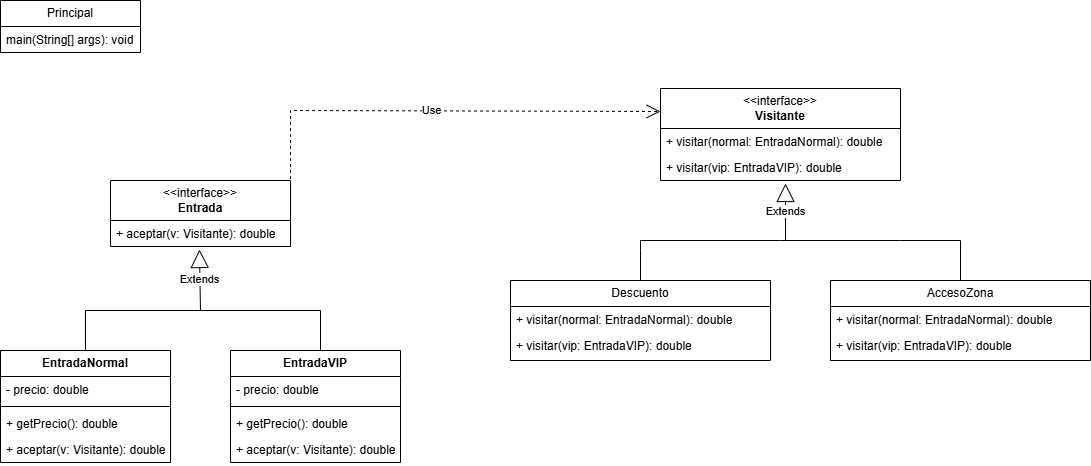

The diagram above was exported from draw.io. Its source (the exported page's mxGraphModel, read from the mxfile embedded in the PNG):
<mxGraphModel dx="1111" dy="1600" grid="1" gridSize="10" guides="1" tooltips="1" connect="1" arrows="1" fold="1" page="1" pageScale="1" pageWidth="827" pageHeight="1169" math="0" shadow="0">
  <root>
    <mxCell id="0" />
    <mxCell id="1" parent="0" />
    <mxCell id="W-vjzu1KnR7--iw2nOtX-35" value="&amp;lt;&amp;lt;interface&amp;gt;&amp;gt;&lt;div&gt;&lt;b&gt;Entrada&lt;/b&gt;&lt;/div&gt;" style="swimlane;fontStyle=0;childLayout=stackLayout;horizontal=1;startSize=40;fillColor=none;horizontalStack=0;resizeParent=1;resizeParentMax=0;resizeLast=0;collapsible=1;marginBottom=0;whiteSpace=wrap;html=1;" vertex="1" parent="1">
      <mxGeometry x="150" y="40" width="180" height="66" as="geometry">
        <mxRectangle x="120" y="80" width="100" height="30" as="alternateBounds" />
      </mxGeometry>
    </mxCell>
    <mxCell id="W-vjzu1KnR7--iw2nOtX-36" value="+ aceptar(v: Visitante): double" style="text;strokeColor=none;fillColor=none;align=left;verticalAlign=top;spacingLeft=4;spacingRight=4;overflow=hidden;rotatable=0;points=[[0,0.5],[1,0.5]];portConstraint=eastwest;whiteSpace=wrap;html=1;" vertex="1" parent="W-vjzu1KnR7--iw2nOtX-35">
      <mxGeometry y="40" width="180" height="26" as="geometry" />
    </mxCell>
    <mxCell id="W-vjzu1KnR7--iw2nOtX-39" value="&lt;b&gt;EntradaNormal&lt;/b&gt;" style="swimlane;fontStyle=0;childLayout=stackLayout;horizontal=1;startSize=26;fillColor=none;horizontalStack=0;resizeParent=1;resizeParentMax=0;resizeLast=0;collapsible=1;marginBottom=0;whiteSpace=wrap;html=1;" vertex="1" parent="1">
      <mxGeometry x="40" y="210" width="170" height="112" as="geometry" />
    </mxCell>
    <mxCell id="W-vjzu1KnR7--iw2nOtX-40" value="- precio: double" style="text;strokeColor=none;fillColor=none;align=left;verticalAlign=top;spacingLeft=4;spacingRight=4;overflow=hidden;rotatable=0;points=[[0,0.5],[1,0.5]];portConstraint=eastwest;whiteSpace=wrap;html=1;" vertex="1" parent="W-vjzu1KnR7--iw2nOtX-39">
      <mxGeometry y="26" width="170" height="26" as="geometry" />
    </mxCell>
    <mxCell id="W-vjzu1KnR7--iw2nOtX-47" value="" style="line;strokeWidth=1;fillColor=none;align=left;verticalAlign=middle;spacingTop=-1;spacingLeft=3;spacingRight=3;rotatable=0;labelPosition=right;points=[];portConstraint=eastwest;strokeColor=inherit;" vertex="1" parent="W-vjzu1KnR7--iw2nOtX-39">
      <mxGeometry y="52" width="170" height="8" as="geometry" />
    </mxCell>
    <mxCell id="W-vjzu1KnR7--iw2nOtX-41" value="+ getPrecio(): double" style="text;strokeColor=none;fillColor=none;align=left;verticalAlign=top;spacingLeft=4;spacingRight=4;overflow=hidden;rotatable=0;points=[[0,0.5],[1,0.5]];portConstraint=eastwest;whiteSpace=wrap;html=1;" vertex="1" parent="W-vjzu1KnR7--iw2nOtX-39">
      <mxGeometry y="60" width="170" height="26" as="geometry" />
    </mxCell>
    <mxCell id="W-vjzu1KnR7--iw2nOtX-42" value="+ aceptar(v: Visitante): double" style="text;strokeColor=none;fillColor=none;align=left;verticalAlign=top;spacingLeft=4;spacingRight=4;overflow=hidden;rotatable=0;points=[[0,0.5],[1,0.5]];portConstraint=eastwest;whiteSpace=wrap;html=1;" vertex="1" parent="W-vjzu1KnR7--iw2nOtX-39">
      <mxGeometry y="86" width="170" height="26" as="geometry" />
    </mxCell>
    <mxCell id="W-vjzu1KnR7--iw2nOtX-43" value="&lt;b&gt;EntradaVIP&lt;/b&gt;" style="swimlane;fontStyle=0;childLayout=stackLayout;horizontal=1;startSize=26;fillColor=none;horizontalStack=0;resizeParent=1;resizeParentMax=0;resizeLast=0;collapsible=1;marginBottom=0;whiteSpace=wrap;html=1;" vertex="1" parent="1">
      <mxGeometry x="270" y="210" width="170" height="112" as="geometry" />
    </mxCell>
    <mxCell id="W-vjzu1KnR7--iw2nOtX-44" value="- precio: double" style="text;strokeColor=none;fillColor=none;align=left;verticalAlign=top;spacingLeft=4;spacingRight=4;overflow=hidden;rotatable=0;points=[[0,0.5],[1,0.5]];portConstraint=eastwest;whiteSpace=wrap;html=1;" vertex="1" parent="W-vjzu1KnR7--iw2nOtX-43">
      <mxGeometry y="26" width="170" height="26" as="geometry" />
    </mxCell>
    <mxCell id="W-vjzu1KnR7--iw2nOtX-48" value="" style="line;strokeWidth=1;fillColor=none;align=left;verticalAlign=middle;spacingTop=-1;spacingLeft=3;spacingRight=3;rotatable=0;labelPosition=right;points=[];portConstraint=eastwest;strokeColor=inherit;" vertex="1" parent="W-vjzu1KnR7--iw2nOtX-43">
      <mxGeometry y="52" width="170" height="8" as="geometry" />
    </mxCell>
    <mxCell id="W-vjzu1KnR7--iw2nOtX-45" value="+ getPrecio(): double" style="text;strokeColor=none;fillColor=none;align=left;verticalAlign=top;spacingLeft=4;spacingRight=4;overflow=hidden;rotatable=0;points=[[0,0.5],[1,0.5]];portConstraint=eastwest;whiteSpace=wrap;html=1;" vertex="1" parent="W-vjzu1KnR7--iw2nOtX-43">
      <mxGeometry y="60" width="170" height="26" as="geometry" />
    </mxCell>
    <mxCell id="W-vjzu1KnR7--iw2nOtX-46" value="+ aceptar(v: Visitante): double" style="text;strokeColor=none;fillColor=none;align=left;verticalAlign=top;spacingLeft=4;spacingRight=4;overflow=hidden;rotatable=0;points=[[0,0.5],[1,0.5]];portConstraint=eastwest;whiteSpace=wrap;html=1;" vertex="1" parent="W-vjzu1KnR7--iw2nOtX-43">
      <mxGeometry y="86" width="170" height="26" as="geometry" />
    </mxCell>
    <mxCell id="W-vjzu1KnR7--iw2nOtX-49" value="Extends" style="endArrow=block;endSize=16;endFill=0;html=1;rounded=0;entryX=0.494;entryY=1.115;entryDx=0;entryDy=0;entryPerimeter=0;" edge="1" parent="1" target="W-vjzu1KnR7--iw2nOtX-36">
      <mxGeometry width="160" relative="1" as="geometry">
        <mxPoint x="240" y="170" as="sourcePoint" />
        <mxPoint x="550" y="230" as="targetPoint" />
      </mxGeometry>
    </mxCell>
    <mxCell id="W-vjzu1KnR7--iw2nOtX-51" value="" style="endArrow=none;html=1;rounded=0;" edge="1" parent="1">
      <mxGeometry width="50" height="50" relative="1" as="geometry">
        <mxPoint x="240" y="170" as="sourcePoint" />
        <mxPoint x="360" y="210" as="targetPoint" />
        <Array as="points">
          <mxPoint x="360" y="170" />
        </Array>
      </mxGeometry>
    </mxCell>
    <mxCell id="W-vjzu1KnR7--iw2nOtX-52" value="" style="endArrow=none;html=1;rounded=0;exitX=0.5;exitY=0;exitDx=0;exitDy=0;" edge="1" parent="1" source="W-vjzu1KnR7--iw2nOtX-39">
      <mxGeometry width="50" height="50" relative="1" as="geometry">
        <mxPoint x="450" y="250" as="sourcePoint" />
        <mxPoint x="240" y="170" as="targetPoint" />
        <Array as="points">
          <mxPoint x="125" y="170" />
        </Array>
      </mxGeometry>
    </mxCell>
    <mxCell id="W-vjzu1KnR7--iw2nOtX-54" value="&amp;lt;&amp;lt;interface&amp;gt;&amp;gt;&lt;div&gt;&lt;b&gt;Visitante&lt;/b&gt;&lt;/div&gt;" style="swimlane;fontStyle=0;childLayout=stackLayout;horizontal=1;startSize=40;fillColor=none;horizontalStack=0;resizeParent=1;resizeParentMax=0;resizeLast=0;collapsible=1;marginBottom=0;whiteSpace=wrap;html=1;" vertex="1" parent="1">
      <mxGeometry x="700" y="-52" width="240" height="92" as="geometry">
        <mxRectangle x="120" y="80" width="100" height="30" as="alternateBounds" />
      </mxGeometry>
    </mxCell>
    <mxCell id="W-vjzu1KnR7--iw2nOtX-55" value="+ visitar(normal: EntradaNormal): double" style="text;strokeColor=none;fillColor=none;align=left;verticalAlign=top;spacingLeft=4;spacingRight=4;overflow=hidden;rotatable=0;points=[[0,0.5],[1,0.5]];portConstraint=eastwest;whiteSpace=wrap;html=1;" vertex="1" parent="W-vjzu1KnR7--iw2nOtX-54">
      <mxGeometry y="40" width="240" height="26" as="geometry" />
    </mxCell>
    <mxCell id="W-vjzu1KnR7--iw2nOtX-56" value="+ visitar(vip: EntradaVIP): double" style="text;strokeColor=none;fillColor=none;align=left;verticalAlign=top;spacingLeft=4;spacingRight=4;overflow=hidden;rotatable=0;points=[[0,0.5],[1,0.5]];portConstraint=eastwest;whiteSpace=wrap;html=1;" vertex="1" parent="W-vjzu1KnR7--iw2nOtX-54">
      <mxGeometry y="66" width="240" height="26" as="geometry" />
    </mxCell>
    <mxCell id="W-vjzu1KnR7--iw2nOtX-67" value="Descuento" style="swimlane;fontStyle=0;childLayout=stackLayout;horizontal=1;startSize=26;fillColor=none;horizontalStack=0;resizeParent=1;resizeParentMax=0;resizeLast=0;collapsible=1;marginBottom=0;whiteSpace=wrap;html=1;" vertex="1" parent="1">
      <mxGeometry x="550" y="140" width="260" height="80" as="geometry" />
    </mxCell>
    <mxCell id="W-vjzu1KnR7--iw2nOtX-68" value="+ visitar(normal: EntradaNormal): double" style="text;strokeColor=none;fillColor=none;align=left;verticalAlign=top;spacingLeft=4;spacingRight=4;overflow=hidden;rotatable=0;points=[[0,0.5],[1,0.5]];portConstraint=eastwest;whiteSpace=wrap;html=1;" vertex="1" parent="W-vjzu1KnR7--iw2nOtX-67">
      <mxGeometry y="26" width="260" height="26" as="geometry" />
    </mxCell>
    <mxCell id="W-vjzu1KnR7--iw2nOtX-69" value="+ visitar(vip: EntradaVIP): double" style="text;strokeColor=none;fillColor=none;align=left;verticalAlign=top;spacingLeft=4;spacingRight=4;overflow=hidden;rotatable=0;points=[[0,0.5],[1,0.5]];portConstraint=eastwest;whiteSpace=wrap;html=1;" vertex="1" parent="W-vjzu1KnR7--iw2nOtX-67">
      <mxGeometry y="52" width="260" height="28" as="geometry" />
    </mxCell>
    <mxCell id="W-vjzu1KnR7--iw2nOtX-71" value="AccesoZona" style="swimlane;fontStyle=0;childLayout=stackLayout;horizontal=1;startSize=26;fillColor=none;horizontalStack=0;resizeParent=1;resizeParentMax=0;resizeLast=0;collapsible=1;marginBottom=0;whiteSpace=wrap;html=1;" vertex="1" parent="1">
      <mxGeometry x="870" y="140" width="260" height="80" as="geometry" />
    </mxCell>
    <mxCell id="W-vjzu1KnR7--iw2nOtX-72" value="+ visitar(normal: EntradaNormal): double" style="text;strokeColor=none;fillColor=none;align=left;verticalAlign=top;spacingLeft=4;spacingRight=4;overflow=hidden;rotatable=0;points=[[0,0.5],[1,0.5]];portConstraint=eastwest;whiteSpace=wrap;html=1;" vertex="1" parent="W-vjzu1KnR7--iw2nOtX-71">
      <mxGeometry y="26" width="260" height="26" as="geometry" />
    </mxCell>
    <mxCell id="W-vjzu1KnR7--iw2nOtX-73" value="+ visitar(vip: EntradaVIP): double" style="text;strokeColor=none;fillColor=none;align=left;verticalAlign=top;spacingLeft=4;spacingRight=4;overflow=hidden;rotatable=0;points=[[0,0.5],[1,0.5]];portConstraint=eastwest;whiteSpace=wrap;html=1;" vertex="1" parent="W-vjzu1KnR7--iw2nOtX-71">
      <mxGeometry y="52" width="260" height="28" as="geometry" />
    </mxCell>
    <mxCell id="W-vjzu1KnR7--iw2nOtX-74" value="Extends" style="endArrow=block;endSize=16;endFill=0;html=1;rounded=0;entryX=0.521;entryY=1.115;entryDx=0;entryDy=0;entryPerimeter=0;" edge="1" parent="1" target="W-vjzu1KnR7--iw2nOtX-56">
      <mxGeometry width="160" relative="1" as="geometry">
        <mxPoint x="825" y="100" as="sourcePoint" />
        <mxPoint x="700" y="140" as="targetPoint" />
      </mxGeometry>
    </mxCell>
    <mxCell id="W-vjzu1KnR7--iw2nOtX-75" value="" style="endArrow=none;html=1;rounded=0;entryX=0.5;entryY=0;entryDx=0;entryDy=0;" edge="1" parent="1" target="W-vjzu1KnR7--iw2nOtX-71">
      <mxGeometry width="50" height="50" relative="1" as="geometry">
        <mxPoint x="820" y="100" as="sourcePoint" />
        <mxPoint x="940" y="140" as="targetPoint" />
        <Array as="points">
          <mxPoint x="940" y="100" />
          <mxPoint x="1000" y="100" />
        </Array>
      </mxGeometry>
    </mxCell>
    <mxCell id="W-vjzu1KnR7--iw2nOtX-76" value="" style="endArrow=none;html=1;rounded=0;entryX=0.5;entryY=0;entryDx=0;entryDy=0;" edge="1" parent="1" target="W-vjzu1KnR7--iw2nOtX-67">
      <mxGeometry width="50" height="50" relative="1" as="geometry">
        <mxPoint x="820" y="100" as="sourcePoint" />
        <mxPoint x="1010" y="150" as="targetPoint" />
        <Array as="points">
          <mxPoint x="680" y="100" />
          <mxPoint x="680" y="110" />
        </Array>
      </mxGeometry>
    </mxCell>
    <mxCell id="W-vjzu1KnR7--iw2nOtX-77" value="Use" style="endArrow=open;endSize=12;dashed=1;html=1;rounded=0;exitX=1;exitY=0.25;exitDx=0;exitDy=0;entryX=0;entryY=0.25;entryDx=0;entryDy=0;" edge="1" parent="1" source="W-vjzu1KnR7--iw2nOtX-35" target="W-vjzu1KnR7--iw2nOtX-54">
      <mxGeometry width="160" relative="1" as="geometry">
        <mxPoint x="460" y="140" as="sourcePoint" />
        <mxPoint x="620" y="140" as="targetPoint" />
        <Array as="points">
          <mxPoint x="330" y="-30" />
        </Array>
      </mxGeometry>
    </mxCell>
    <mxCell id="W-vjzu1KnR7--iw2nOtX-78" value="Principal" style="swimlane;fontStyle=0;childLayout=stackLayout;horizontal=1;startSize=26;fillColor=none;horizontalStack=0;resizeParent=1;resizeParentMax=0;resizeLast=0;collapsible=1;marginBottom=0;whiteSpace=wrap;html=1;" vertex="1" parent="1">
      <mxGeometry x="40" y="-140" width="140" height="52" as="geometry" />
    </mxCell>
    <mxCell id="W-vjzu1KnR7--iw2nOtX-79" value="main(String[] args): void" style="text;strokeColor=none;fillColor=none;align=left;verticalAlign=top;spacingLeft=4;spacingRight=4;overflow=hidden;rotatable=0;points=[[0,0.5],[1,0.5]];portConstraint=eastwest;whiteSpace=wrap;html=1;" vertex="1" parent="W-vjzu1KnR7--iw2nOtX-78">
      <mxGeometry y="26" width="140" height="26" as="geometry" />
    </mxCell>
  </root>
</mxGraphModel>